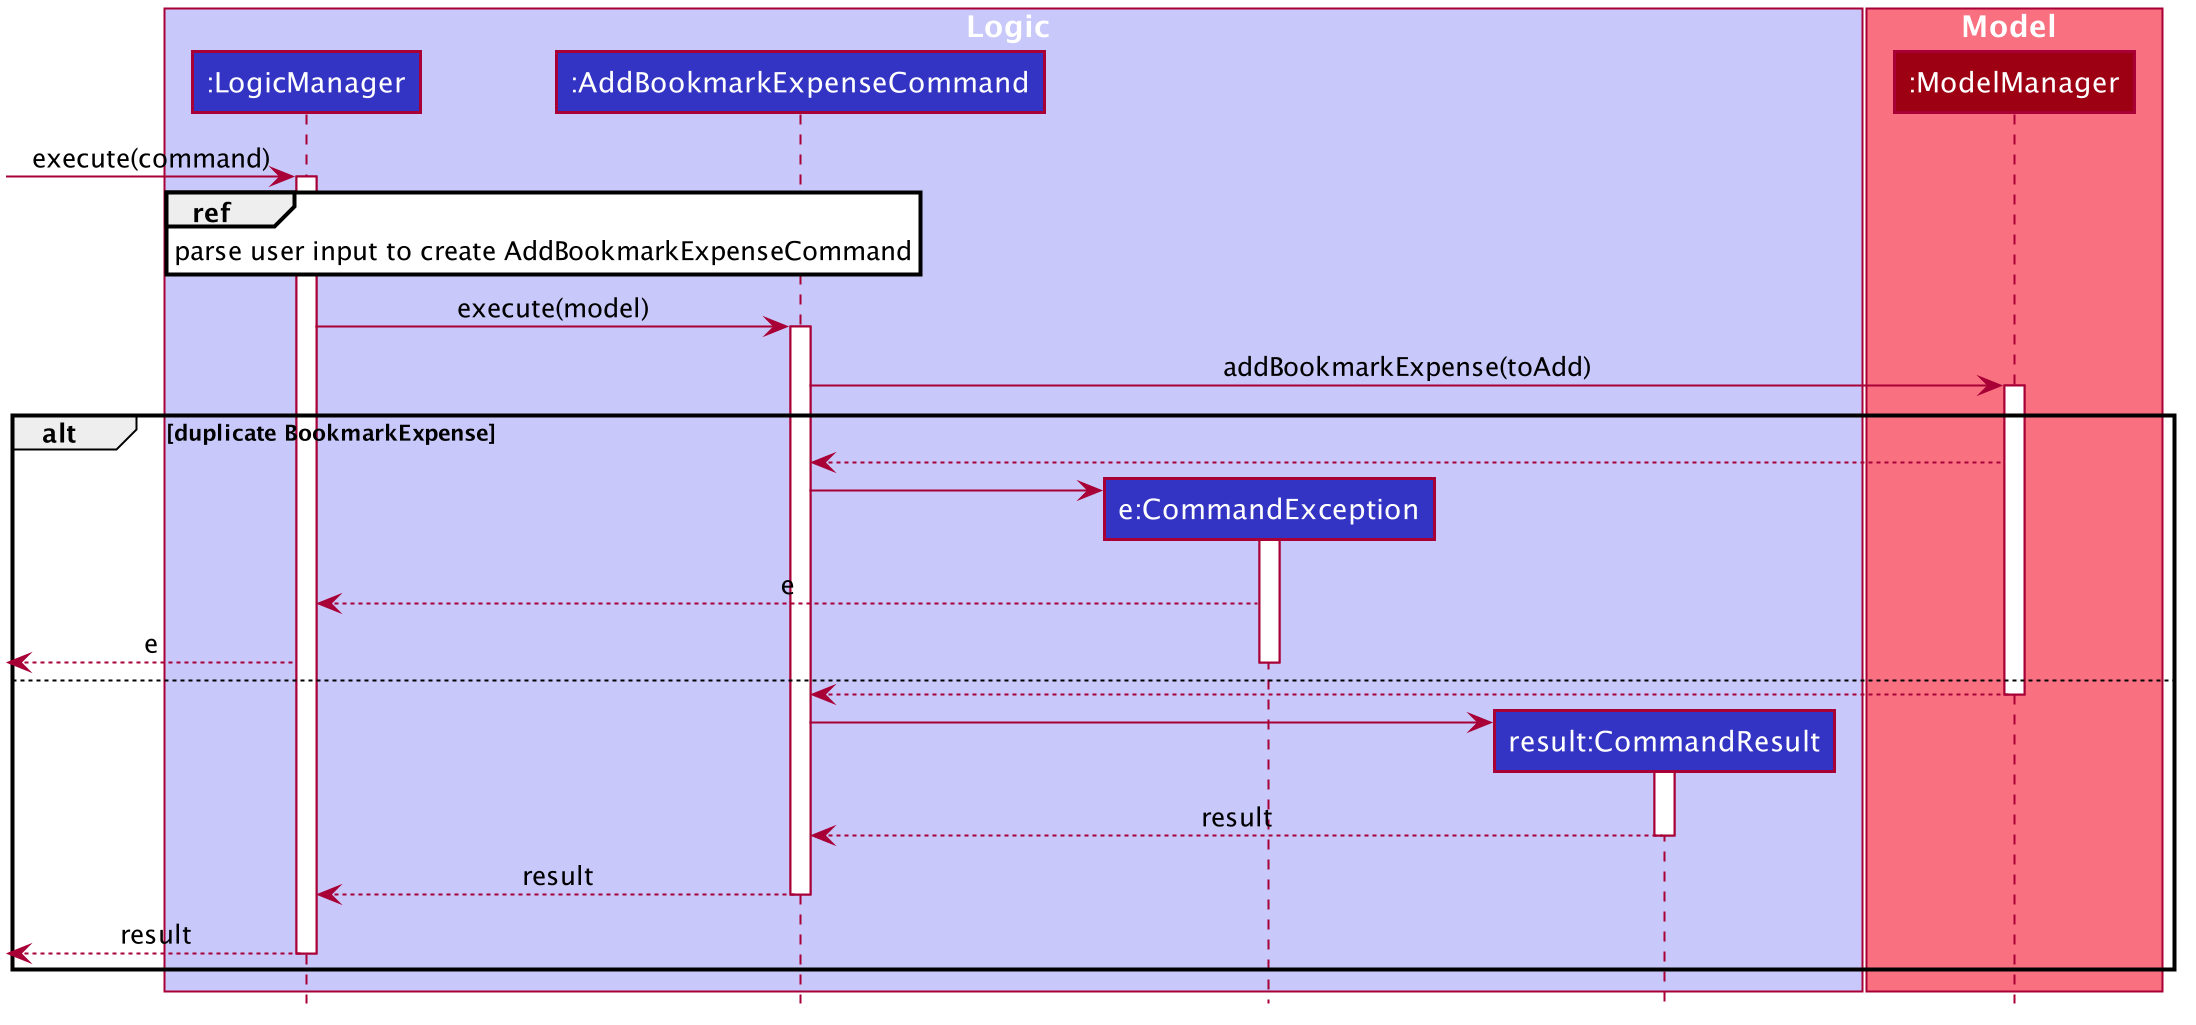

The diagram above was rendered by PlantUML. Its source (embedded in the PNG):
@startuml








skinparam BackgroundColor #FFFFFFF

skinparam Shadowing false

skinparam Class {
    FontColor #FFFFFF
    BorderThickness 1
    BorderColor #FFFFFF
    StereotypeFontColor #FFFFFF
    FontName Arial
}

skinparam Actor {
    BorderColor #000000
    Color #000000
    FontName Arial
}

skinparam Sequence {
    MessageAlign center
    BoxFontSize 15
    BoxPadding 0
    BoxFontColor #FFFFFF
    FontName Arial
}

skinparam Participant {
    FontColor #FFFFFFF
    Padding 20
}

skinparam MinClassWidth 50
skinparam ParticipantPadding 10
skinparam Shadowing false
skinparam DefaultTextAlignment center
skinparam packageStyle Rectangle

hide footbox
hide members
hide circle

box Logic #C8C8FA
participant ":LogicManager" as LogicManager #3333C4
participant ":AddBookmarkExpenseCommand" as AddBookmarkExpenseCommand #3333C4
participant "e:CommandException" as CommandException #3333C4
participant "result:CommandResult" as CommandResult #3333C4
end box

box Model #F97181
participant ":ModelManager" as ModelManager #9D0012
end box

[->LogicManager: execute(command)
activate LogicManager

ref over LogicManager : parse user input to create AddBookmarkExpenseCommand

LogicManager -> AddBookmarkExpenseCommand: execute(model)
activate AddBookmarkExpenseCommand

AddBookmarkExpenseCommand -> ModelManager: addBookmarkExpense(toAdd)
activate ModelManager

alt #transparent duplicate BookmarkExpense

ModelManager --> AddBookmarkExpenseCommand

create CommandException
AddBookmarkExpenseCommand -> CommandException
activate CommandException

CommandException --> LogicManager: e

[<-- LogicManager: e
deactivate CommandException

else

ModelManager --> AddBookmarkExpenseCommand
deactivate ModelManager

create CommandResult
AddBookmarkExpenseCommand -> CommandResult
activate CommandResult

CommandResult -->  AddBookmarkExpenseCommand: result
deactivate CommandResult

AddBookmarkExpenseCommand --> LogicManager: result
deactivate AddBookmarkExpenseCommand

[<-- LogicManager: result
deactivate LogicManager
end

@enduml